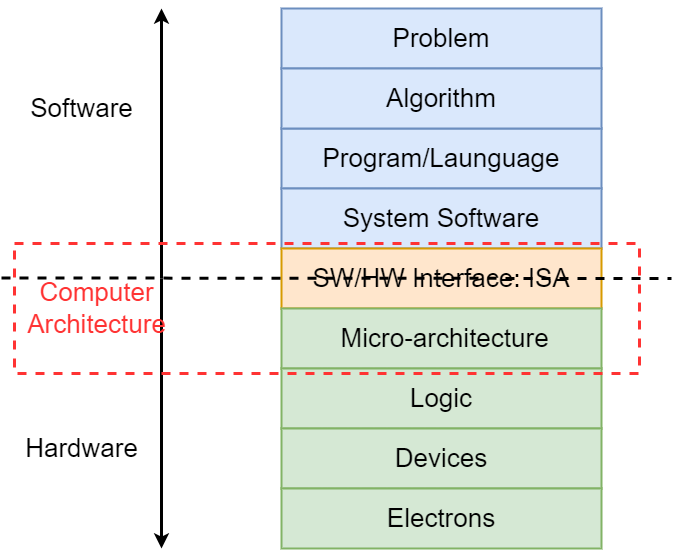

The diagram above was exported from draw.io. Its source (the exported page's mxGraphModel, read from the mxfile embedded in the PNG):
<mxGraphModel dx="2457" dy="1186" grid="1" gridSize="10" guides="1" tooltips="1" connect="1" arrows="1" fold="1" page="0" pageScale="1" pageWidth="827" pageHeight="1169" background="#ffffff" math="0" shadow="0">
  <root>
    <mxCell id="0" />
    <mxCell id="1" parent="0" />
    <mxCell id="8cLts_81Zpkh-g6PS370-1" value="&lt;font style=&quot;font-size: 26px;&quot;&gt;Problem&lt;/font&gt;" style="rounded=0;whiteSpace=wrap;html=1;fillColor=#dae8fc;strokeColor=#6c8ebf;strokeWidth=2;" vertex="1" parent="1">
      <mxGeometry x="-110" y="290" width="320" height="60" as="geometry" />
    </mxCell>
    <mxCell id="8cLts_81Zpkh-g6PS370-3" value="&lt;span style=&quot;font-size: 26px;&quot;&gt;Program/Launguage&lt;/span&gt;" style="rounded=0;whiteSpace=wrap;html=1;fillColor=#dae8fc;strokeColor=#6c8ebf;strokeWidth=2;" vertex="1" parent="1">
      <mxGeometry x="-110" y="410" width="320" height="60" as="geometry" />
    </mxCell>
    <mxCell id="8cLts_81Zpkh-g6PS370-5" value="&lt;span style=&quot;font-size: 26px;&quot;&gt;System Software&lt;/span&gt;" style="rounded=0;whiteSpace=wrap;html=1;fillColor=#dae8fc;strokeColor=#6c8ebf;strokeWidth=2;" vertex="1" parent="1">
      <mxGeometry x="-110" y="470" width="320" height="60" as="geometry" />
    </mxCell>
    <mxCell id="8cLts_81Zpkh-g6PS370-6" value="&lt;span style=&quot;font-size: 26px;&quot;&gt;Algorithm&lt;/span&gt;" style="rounded=0;whiteSpace=wrap;html=1;fillColor=#dae8fc;strokeColor=#6c8ebf;strokeWidth=2;" vertex="1" parent="1">
      <mxGeometry x="-110" y="350" width="320" height="60" as="geometry" />
    </mxCell>
    <mxCell id="8cLts_81Zpkh-g6PS370-7" value="&lt;span style=&quot;font-size: 26px;&quot;&gt;SW/HW Interface: ISA&lt;/span&gt;" style="rounded=0;whiteSpace=wrap;html=1;fillColor=#ffe6cc;strokeColor=#d79b00;strokeWidth=2;" vertex="1" parent="1">
      <mxGeometry x="-110" y="530" width="320" height="60" as="geometry" />
    </mxCell>
    <mxCell id="8cLts_81Zpkh-g6PS370-8" value="&lt;span style=&quot;font-size: 26px;&quot;&gt;&amp;nbsp;Micro-architecture&lt;/span&gt;" style="rounded=0;whiteSpace=wrap;html=1;fillColor=#d5e8d4;strokeColor=#82b366;strokeWidth=2;" vertex="1" parent="1">
      <mxGeometry x="-110" y="590" width="320" height="60" as="geometry" />
    </mxCell>
    <mxCell id="8cLts_81Zpkh-g6PS370-9" value="&lt;span style=&quot;font-size: 26px;&quot;&gt;Logic&lt;/span&gt;" style="rounded=0;whiteSpace=wrap;html=1;fillColor=#d5e8d4;strokeColor=#82b366;strokeWidth=2;" vertex="1" parent="1">
      <mxGeometry x="-110" y="650" width="320" height="60" as="geometry" />
    </mxCell>
    <mxCell id="8cLts_81Zpkh-g6PS370-10" value="&lt;span style=&quot;font-size: 26px;&quot;&gt;Devices&lt;/span&gt;" style="rounded=0;whiteSpace=wrap;html=1;fillColor=#d5e8d4;strokeColor=#82b366;strokeWidth=2;" vertex="1" parent="1">
      <mxGeometry x="-110" y="710" width="320" height="60" as="geometry" />
    </mxCell>
    <mxCell id="8cLts_81Zpkh-g6PS370-11" value="&lt;span style=&quot;font-size: 26px;&quot;&gt;Electrons&lt;/span&gt;" style="rounded=0;whiteSpace=wrap;html=1;fillColor=#d5e8d4;strokeColor=#82b366;strokeWidth=2;" vertex="1" parent="1">
      <mxGeometry x="-110" y="770" width="320" height="60" as="geometry" />
    </mxCell>
    <mxCell id="8cLts_81Zpkh-g6PS370-12" value="" style="endArrow=none;dashed=1;html=1;strokeWidth=3;rounded=0;" edge="1" parent="1">
      <mxGeometry width="50" height="50" relative="1" as="geometry">
        <mxPoint x="-390" y="559.5" as="sourcePoint" />
        <mxPoint x="280" y="560" as="targetPoint" />
      </mxGeometry>
    </mxCell>
    <mxCell id="8cLts_81Zpkh-g6PS370-14" value="" style="endArrow=classic;html=1;rounded=0;strokeWidth=3;" edge="1" parent="1">
      <mxGeometry width="50" height="50" relative="1" as="geometry">
        <mxPoint x="-230" y="560" as="sourcePoint" />
        <mxPoint x="-230" y="290" as="targetPoint" />
      </mxGeometry>
    </mxCell>
    <mxCell id="8cLts_81Zpkh-g6PS370-15" value="" style="endArrow=classic;html=1;rounded=0;strokeWidth=3;" edge="1" parent="1">
      <mxGeometry width="50" height="50" relative="1" as="geometry">
        <mxPoint x="-230" y="560" as="sourcePoint" />
        <mxPoint x="-230" y="830" as="targetPoint" />
      </mxGeometry>
    </mxCell>
    <mxCell id="8cLts_81Zpkh-g6PS370-16" value="&lt;font style=&quot;font-size: 26px;&quot;&gt;Software&lt;/font&gt;" style="text;html=1;align=center;verticalAlign=middle;resizable=0;points=[];autosize=1;strokeColor=none;fillColor=none;" vertex="1" parent="1">
      <mxGeometry x="-375" y="370" width="130" height="40" as="geometry" />
    </mxCell>
    <mxCell id="8cLts_81Zpkh-g6PS370-17" value="&lt;font style=&quot;font-size: 26px;&quot;&gt;Hardware&lt;/font&gt;" style="text;html=1;align=center;verticalAlign=middle;resizable=0;points=[];autosize=1;strokeColor=none;fillColor=none;" vertex="1" parent="1">
      <mxGeometry x="-380" y="710" width="140" height="40" as="geometry" />
    </mxCell>
    <mxCell id="8cLts_81Zpkh-g6PS370-18" value="" style="rounded=0;whiteSpace=wrap;html=1;fillColor=none;strokeColor=#FF3333;strokeWidth=3;dashed=1;" vertex="1" parent="1">
      <mxGeometry x="-377" y="525" width="625" height="130" as="geometry" />
    </mxCell>
    <mxCell id="8cLts_81Zpkh-g6PS370-19" value="&lt;font color=&quot;#ff3333&quot; style=&quot;font-size: 26px;&quot;&gt;Computer&lt;br&gt;Architecture&lt;/font&gt;" style="text;html=1;align=center;verticalAlign=middle;resizable=0;points=[];autosize=1;strokeColor=none;fillColor=none;" vertex="1" parent="1">
      <mxGeometry x="-375" y="550" width="160" height="80" as="geometry" />
    </mxCell>
  </root>
</mxGraphModel>